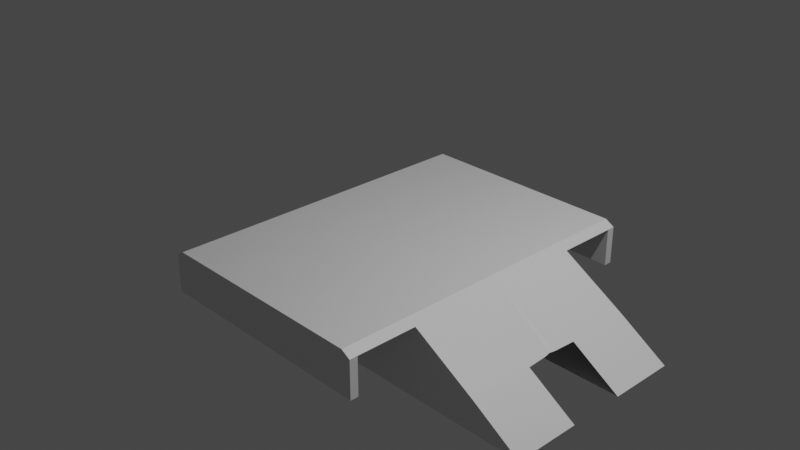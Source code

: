 # Source: kadlub_lad.blend  (saved by Blender 2.82.7; exported with 4.5.12 LTS)
import bpy
from mathutils import Matrix  # noqa: F401  (used for matrix-valued properties, if any)

bpy.ops.wm.read_factory_settings(use_empty=True)
scene = bpy.context.scene
scene.name = 'Scene'

# ---- collections
col_collection = bpy.data.collections.new('Collection'); scene.collection.children.link(col_collection)

# ---- materials (node trees are filled in below, after node groups)
mat_material = bpy.data.materials.new('Material')
mat_material.alpha_threshold = 0.0
mat_material.use_transparent_shadow = False
mat_material.line_color = (0.0, 0.0, 0.0, 1.0)

# ---- material node trees
mat_material.use_nodes = True; mat_material.node_tree.nodes.clear()
_N = mat_material.node_tree.nodes; _L = mat_material.node_tree.links
n0 = _N.new('ShaderNodeOutputMaterial'); n0.name = 'Material Output'; n0.location = (300, 300)
n1 = _N.new('ShaderNodeBsdfPrincipled'); n1.name = 'Principled BSDF'; n1.location = (10, 300)
n1.distribution = 'GGX'
n1.subsurface_method = 'BURLEY'
n1.inputs[2].default_value = 0.4
n1.inputs[3].default_value = 1.45
n1.inputs[27].default_value = (0.0, 0.0, 0.0, 1.0)
n1.inputs[28].default_value = 1.0
_L.new(n1.outputs[0], n0.inputs[0])
n0.is_active_output = True

# ---- world
world_world = bpy.data.worlds.new('World'); scene.world = world_world
world_world.use_nodes = True; world_world.node_tree.nodes.clear()
_N = world_world.node_tree.nodes; _L = world_world.node_tree.links
n0 = _N.new('ShaderNodeOutputWorld'); n0.name = 'World Output'; n0.location = (300, 300)
n1 = _N.new('ShaderNodeBackground'); n1.name = 'Background'; n1.location = (10, 300)
n1.inputs[0].default_value = (0.05088, 0.05088, 0.05088, 1.0)
_L.new(n1.outputs[0], n0.inputs[0])
n0.is_active_output = True
world_world.color = (0.05088, 0.05088, 0.05088)
world_world.use_sun_shadow = False
world_world.sun_shadow_jitter_overblur = 0.0

# ---- cameras
cam_camera = bpy.data.cameras.new('Camera')
cam_camera.clip_end = 100.0
cam_camera.ortho_scale = 7.314

# ---- lights
light_light = bpy.data.lights.new('Light', 'POINT')
light_light.transmission_factor = 0.0
light_light.energy = 1000.0
light_light.shadow_soft_size = 0.1
light_light.shadow_maximum_resolution = 0.006
light_light.use_absolute_resolution = True

# ---- meshes
me_cube = bpy.data.meshes.new('Cube')
me_cube.from_pydata([(1.227, 1.054, -0.1782), (2.594, 1.054, -1.0), (1.227, 0.315, -0.1782), (-2.465, 0.315, -1.0), (-1.183, 1.054, -0.1782), (-2.465, 1.054, -1.0), (2.594, 0.315, -1.0), (-1.183, 0.315, -0.1782), (-2.465, 0.0, -1.0), (1.227, 0.0, -0.1782), (-1.183, 0.0, -0.1782), (2.018, 0.0, -0.6564), (2.047, 1.054, -0.6564), (-1.952, 0.315, -0.6712), (-1.952, 1.054, -0.6712), (2.047, 0.315, -0.6564), (-1.952, 0.0, -0.6712), (-1.183, 0.06496, -0.1782), (0.0645, 1.054, -1.0), (2.32, 1.054, -0.8282), (-2.465, 0.7603, -1.0), (-2.208, 0.315, -0.8356), (-2.208, 1.054, -0.8356), (2.32, 0.315, -0.8282), (0.0645, 0.315, -1.0), (0.02196, 0.315, -0.1782), (-1.183, 0.7603, -0.1782), (0.02196, 1.054, -0.1782), (2.594, 0.7603, -1.0), (-2.465, 0.06496, -1.0), (1.227, 0.7603, -0.1782), (1.325, 0.0, -0.2375), (-0.2236, 0.0, -0.8282), (-2.208, 0.0, -0.8356), (0.02196, 0.0, -0.1782), (1.329, 1.054, -0.2375), (-1.279, 0.315, -0.2393), (-1.279, 1.054, -0.2393), (-1.279, 0.0, -0.2393), (1.227, 0.06496, -0.1782), (0.04748, 1.054, -0.6638), (-1.952, 0.7603, -0.6712), (-1.952, 0.06496, -0.6712), (2.047, 0.7603, -0.6564), (2.032, 0.06496, -0.6564), (1.329, 0.315, -0.2375), (1.329, 0.7603, -0.2375), (1.327, 0.06496, -0.2375), (2.32, 0.7603, -0.8282), (-2.208, 0.06496, -0.8356), (-2.208, 0.7603, -0.8356), (0.05599, 1.054, -0.8319), (0.02196, 0.06496, -0.1782), (0.02196, 0.7603, -0.1782), (0.02513, 1.054, -0.2384), (0.0645, 0.7603, -1.0), (-1.279, 0.7603, -0.2393), (-1.279, 0.06496, -0.2393), (0.02196, 1.826, -0.1782), (1.227, 1.826, -0.1782), (-1.183, 1.826, -0.1782), (1.329, 1.826, -0.2375), (-1.279, 1.826, -0.2393), (0.02513, 1.826, -0.2384), (0.02196, 1.736, -0.1782), (-1.183, 1.736, -0.1782), (0.02513, 1.736, -0.2384), (1.329, 1.736, -0.2375), (-1.279, 1.736, -0.2393), (1.227, 1.736, -0.1782), (0.02513, 1.826, -0.6573), (1.329, 1.826, -0.6564), (-1.279, 1.826, -0.6582), (0.02513, 1.736, -0.6573), (1.329, 1.736, -0.6564), (-1.279, 1.736, -0.6582)], [(32, 8), (11, 32)], [(57, 17, 7, 36), (56, 26, 4, 37), (55, 28, 6, 24), (61, 67, 74, 71), (53, 26, 7, 25), (52, 25, 7, 17), (51, 40, 12, 19), (50, 41, 14, 22), (49, 42, 13, 21), (48, 43, 15, 23), (47, 45, 2, 39), (46, 43, 12, 35), (30, 46, 35, 0), (2, 45, 46, 30), (45, 15, 43, 46), (31, 47, 39, 9), (11, 44, 47, 31), (44, 15, 45, 47), (28, 48, 23, 6), (1, 19, 48, 28), (19, 12, 43, 48), (29, 49, 21, 3), (8, 33, 49, 29), (33, 16, 42, 49), (20, 50, 22, 5), (3, 21, 50, 20), (21, 13, 41, 50), (18, 51, 19, 1), (5, 22, 51, 18), (22, 14, 40, 51), (34, 52, 17, 10), (9, 39, 52, 34), (39, 2, 25, 52), (30, 53, 25, 2), (0, 27, 53, 30), (27, 4, 26, 53), (40, 54, 35, 12), (14, 37, 54, 40), (65, 64, 58, 60), (20, 55, 24, 3), (5, 18, 55, 20), (18, 1, 28, 55), (41, 56, 37, 14), (13, 36, 56, 41), (36, 7, 26, 56), (42, 57, 36, 13), (16, 38, 57, 42), (38, 10, 17, 57), (63, 58, 59, 61), (62, 60, 58, 63), (68, 65, 60, 62), (63, 61, 71, 70), (69, 67, 61, 59), (64, 69, 59, 58), (27, 0, 69, 64), (0, 35, 67, 69), (54, 37, 68, 66), (37, 4, 65, 68), (4, 27, 64, 65), (35, 54, 66, 67), (74, 73, 70, 71), (73, 75, 72, 70), (66, 68, 75, 73), (62, 63, 70, 72), (68, 62, 72, 75), (67, 66, 73, 74)])
_uv = me_cube.uv_layers.new(name='UVMap')
_uv.uv.foreach_set('vector', [0.6064, 0.1562, 0.625, 0.1562, 0.625, 0.1875, 0.6064, 0.1875, 0.6064, 0.2188, 0.625, 0.2188, 0.625, 0.25, 0.6064, 0.25, 0.25, 0.5312, 0.375, 0.5312, 0.375, 0.5625, 0.25, 0.5625, 0.6064, 0.5, 0.6064, 0.5, 0.6064, 0.5, 0.6064, 0.5, 0.75, 0.5312, 0.875, 0.5312, 0.875, 0.5625, 0.75, 0.5625, 0.5312, 0.3125, 0.75, 0.5625, 0.875, 0.5625, 0.75, 0.3438, 0.425, 0.375, 0.475, 0.375, 0.475, 0.5, 0.425, 0.5, 0.425, 0.2188, 0.475, 0.2188, 0.475, 0.25, 0.425, 0.25, 0.425, 0.1562, 0.475, 0.1562, 0.475, 0.1875, 0.425, 0.1875, 0.425, 0.5312, 0.475, 0.5312, 0.475, 0.5625, 0.425, 0.5625, 0.2737, 0.2464, 0.5475, 0.4927, 0.625, 0.5625, 0.3125, 0.2812, 0.5769, 0.4964, 0.2375, 0.25, 0.475, 0.5, 0.6064, 0.5, 0.625, 0.5312, 0.5769, 0.4964, 0.6064, 0.5, 0.625, 0.5, 0.625, 0.5625, 0.5475, 0.4927, 0.5769, 0.4964, 0.625, 0.5312, 0.5475, 0.4927, 0.0, 0.0, 0.2375, 0.25, 0.5769, 0.4964, 0.0, 0.0, 0.2737, 0.2464, 0.3125, 0.2812, 0.0, 0.0, 0.0, 0.0, 0.0, 0.0, 0.2737, 0.2464, 0.0, 0.0, 0.0, 0.0, 0.0, 0.0, 0.5475, 0.4927, 0.2737, 0.2464, 0.375, 0.5312, 0.425, 0.5312, 0.425, 0.5625, 0.375, 0.5625, 0.375, 0.5, 0.425, 0.5, 0.425, 0.5312, 0.375, 0.5312, 0.425, 0.5, 0.475, 0.5, 0.475, 0.5312, 0.425, 0.5312, 0.375, 0.1562, 0.425, 0.1562, 0.425, 0.1875, 0.375, 0.1875, 0.375, 0.125, 0.425, 0.125, 0.425, 0.1562, 0.375, 0.1562, 0.425, 0.125, 0.475, 0.125, 0.475, 0.1562, 0.425, 0.1562, 0.375, 0.2188, 0.425, 0.2188, 0.425, 0.25, 0.375, 0.25, 0.375, 0.1875, 0.425, 0.1875, 0.425, 0.2188, 0.375, 0.2188, 0.425, 0.1875, 0.475, 0.1875, 0.475, 0.2188, 0.425, 0.2188, 0.375, 0.375, 0.425, 0.375, 0.425, 0.5, 0.375, 0.5, 0.375, 0.25, 0.425, 0.25, 0.425, 0.375, 0.375, 0.375, 0.425, 0.25, 0.475, 0.25, 0.475, 0.375, 0.425, 0.375, 0.3125, 0.0625, 0.5312, 0.3125, 0.75, 0.3438, 0.625, 0.125, 0.0, 0.0, 0.3125, 0.2812, 0.5312, 0.3125, 0.3125, 0.0625, 0.3125, 0.2812, 0.625, 0.5625, 0.75, 0.5625, 0.5312, 0.3125, 0.625, 0.5312, 0.75, 0.5312, 0.75, 0.5625, 0.625, 0.5625, 0.625, 0.5, 0.75, 0.5, 0.75, 0.5312, 0.625, 0.5312, 0.75, 0.5, 0.875, 0.5, 0.875, 0.5312, 0.75, 0.5312, 0.475, 0.375, 0.6064, 0.375, 0.6064, 0.5, 0.475, 0.5, 0.475, 0.25, 0.6064, 0.25, 0.6064, 0.375, 0.475, 0.375, 0.875, 0.5, 0.75, 0.5, 0.75, 0.5, 0.875, 0.5, 0.125, 0.5312, 0.25, 0.5312, 0.25, 0.5625, 0.125, 0.5625, 0.125, 0.5, 0.25, 0.5, 0.25, 0.5312, 0.125, 0.5312, 0.25, 0.5, 0.375, 0.5, 0.375, 0.5312, 0.25, 0.5312, 0.475, 0.2188, 0.6064, 0.2188, 0.6064, 0.25, 0.475, 0.25, 0.475, 0.1875, 0.6064, 0.1875, 0.6064, 0.2188, 0.475, 0.2188, 0.6064, 0.1875, 0.625, 0.1875, 0.625, 0.2188, 0.6064, 0.2188, 0.475, 0.1562, 0.6064, 0.1562, 0.6064, 0.1875, 0.475, 0.1875, 0.475, 0.125, 0.6064, 0.125, 0.6064, 0.1562, 0.475, 0.1562, 0.6064, 0.125, 0.625, 0.125, 0.625, 0.1562, 0.6064, 0.1562, 0.6064, 0.375, 0.625, 0.375, 0.625, 0.5, 0.6064, 0.5, 0.6064, 0.25, 0.625, 0.25, 0.625, 0.375, 0.6064, 0.375, 0.6064, 0.25, 0.625, 0.25, 0.625, 0.25, 0.6064, 0.25, 0.6064, 0.375, 0.6064, 0.5, 0.6064, 0.5, 0.6064, 0.375, 0.625, 0.5, 0.6064, 0.5, 0.6064, 0.5, 0.625, 0.5, 0.75, 0.5, 0.625, 0.5, 0.625, 0.5, 0.75, 0.5, 0.75, 0.5, 0.625, 0.5, 0.625, 0.5, 0.75, 0.5, 0.625, 0.5, 0.6064, 0.5, 0.6064, 0.5, 0.625, 0.5, 0.6064, 0.375, 0.6064, 0.25, 0.6064, 0.25, 0.6064, 0.375, 0.6064, 0.25, 0.625, 0.25, 0.625, 0.25, 0.6064, 0.25, 0.875, 0.5, 0.75, 0.5, 0.75, 0.5, 0.875, 0.5, 0.6064, 0.5, 0.6064, 0.375, 0.6064, 0.375, 0.6064, 0.5, 0.6064, 0.5, 0.6064, 0.375, 0.6064, 0.375, 0.6064, 0.5, 0.6064, 0.375, 0.6064, 0.25, 0.6064, 0.25, 0.6064, 0.375, 0.6064, 0.375, 0.6064, 0.25, 0.6064, 0.25, 0.6064, 0.375, 0.6064, 0.25, 0.6064, 0.375, 0.6064, 0.375, 0.6064, 0.25, 0.6064, 0.25, 0.6064, 0.25, 0.6064, 0.25, 0.6064, 0.25, 0.6064, 0.5, 0.6064, 0.375, 0.6064, 0.375, 0.6064, 0.5])
me_cube.materials.append(mat_material)
me_cube.use_remesh_preserve_volume = False
me_cube.use_remesh_preserve_attributes = False
me_cube.use_mirror_vertex_groups = False
me_cube.update()

# ---- objects
ob_cube = bpy.data.objects.new('Cube', me_cube)
ob_light = bpy.data.objects.new('Light', light_light)
ob_camera = bpy.data.objects.new('Camera', cam_camera)

# ---- transforms, parenting, visibility, modifiers, constraints
ob_cube.location = (0.0, 0.0, 0.0)
ob_cube.lock_rotations_4d = False
ob_cube.empty_display_type = 'ARROWS'
ob_cube.lineart.crease_threshold = 0.0
_m = ob_cube.modifiers.new('Mirror', 'MIRROR')
_m.use_axis = (False, True, False)
_m.use_clip = True
ob_light.location = (4.076, 1.005, 5.904)
ob_light.rotation_euler = (0.6503, 0.05522, 1.866)
ob_light.lock_rotations_4d = False
ob_light.empty_display_type = 'ARROWS'
ob_light.color = (0.0, 0.0, 0.0, 0.0)
ob_light.lineart.crease_threshold = 0.0
ob_camera.location = (7.359, -6.926, 4.958)
ob_camera.rotation_euler = (1.109, 0.0, 0.8149)
ob_camera.lock_rotations_4d = False
ob_camera.empty_display_type = 'ARROWS'
ob_camera.color = (0.0, 0.0, 0.0, 0.0)
ob_camera.display_type = 'WIRE'
ob_camera.lineart.crease_threshold = 0.0

# ---- collection membership
col_collection.objects.link(ob_cube)
col_collection.objects.link(ob_light)
col_collection.objects.link(ob_camera)

# ---- scene / render settings (as saved in the file)
scene.camera = ob_camera
scene.frame_start = 1; scene.frame_end = 250; scene.frame_set(1)
scene.render.engine = 'BLENDER_EEVEE_NEXT'
scene.cycles.use_denoising = False
scene.cycles.samples = 128
scene.cycles.sampling_pattern = 'TABULATED_SOBOL'
scene.cycles.use_adaptive_sampling = False
scene.cycles.use_light_tree = False
scene.view_settings.view_transform = 'Filmic'
bpy.context.view_layer.update()
